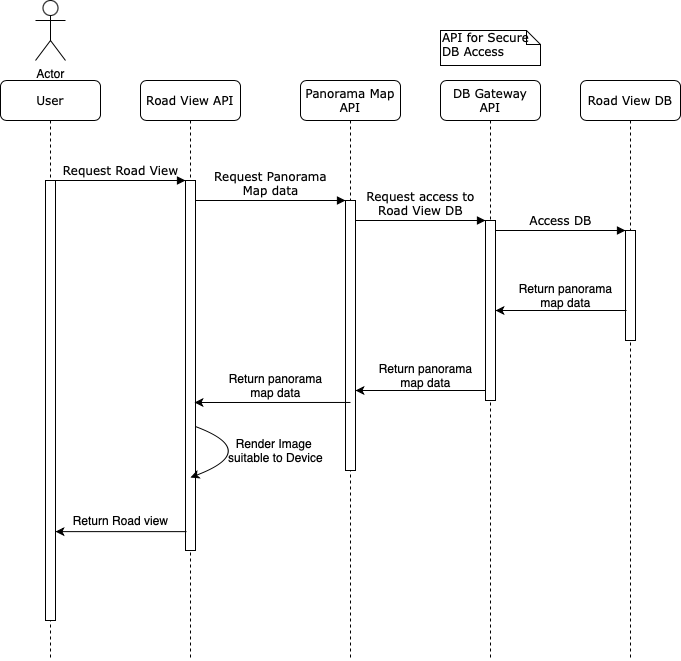

The diagram above was exported from draw.io. Its source (the exported page's mxGraphModel, read from the mxfile embedded in the PNG):
<mxGraphModel dx="1186" dy="770" grid="1" gridSize="10" guides="1" tooltips="1" connect="1" arrows="1" fold="1" page="1" pageScale="1" pageWidth="1100" pageHeight="850" background="#ffffff" math="0" shadow="0">
  <root>
    <mxCell id="0" />
    <mxCell id="1" parent="0" />
    <mxCell id="7baba1c4bc27f4b0-2" value="Road View API" style="shape=umlLifeline;perimeter=lifelinePerimeter;whiteSpace=wrap;html=1;container=1;collapsible=0;recursiveResize=0;outlineConnect=0;rounded=1;shadow=0;comic=0;labelBackgroundColor=none;strokeWidth=1;fontFamily=Verdana;fontSize=12;align=center;" parent="1" vertex="1">
      <mxGeometry x="240" y="80" width="100" height="580" as="geometry" />
    </mxCell>
    <mxCell id="7baba1c4bc27f4b0-10" value="" style="html=1;points=[];perimeter=orthogonalPerimeter;rounded=0;shadow=0;comic=0;labelBackgroundColor=none;strokeWidth=1;fontFamily=Verdana;fontSize=12;align=center;" parent="7baba1c4bc27f4b0-2" vertex="1">
      <mxGeometry x="45" y="100" width="10" height="370" as="geometry" />
    </mxCell>
    <mxCell id="76Vzn0HmjgppCdCmD_BB-12" value="" style="curved=1;endArrow=classic;html=1;exitX=1;exitY=0.665;exitDx=0;exitDy=0;exitPerimeter=0;" parent="7baba1c4bc27f4b0-2" source="7baba1c4bc27f4b0-10" edge="1">
      <mxGeometry width="50" height="50" relative="1" as="geometry">
        <mxPoint x="280" y="330" as="sourcePoint" />
        <mxPoint x="50" y="397" as="targetPoint" />
        <Array as="points">
          <mxPoint x="120" y="370" />
        </Array>
      </mxGeometry>
    </mxCell>
    <mxCell id="7baba1c4bc27f4b0-3" value="Panorama Map API" style="shape=umlLifeline;perimeter=lifelinePerimeter;whiteSpace=wrap;html=1;container=1;collapsible=0;recursiveResize=0;outlineConnect=0;rounded=1;shadow=0;comic=0;labelBackgroundColor=none;strokeWidth=1;fontFamily=Verdana;fontSize=12;align=center;" parent="1" vertex="1">
      <mxGeometry x="400" y="80" width="100" height="580" as="geometry" />
    </mxCell>
    <mxCell id="7baba1c4bc27f4b0-13" value="" style="html=1;points=[];perimeter=orthogonalPerimeter;rounded=0;shadow=0;comic=0;labelBackgroundColor=none;strokeWidth=1;fontFamily=Verdana;fontSize=12;align=center;" parent="7baba1c4bc27f4b0-3" vertex="1">
      <mxGeometry x="45" y="120" width="10" height="270" as="geometry" />
    </mxCell>
    <mxCell id="7baba1c4bc27f4b0-4" value="DB Gateway API" style="shape=umlLifeline;perimeter=lifelinePerimeter;whiteSpace=wrap;html=1;container=1;collapsible=0;recursiveResize=0;outlineConnect=0;rounded=1;shadow=0;comic=0;labelBackgroundColor=none;strokeWidth=1;fontFamily=Verdana;fontSize=12;align=center;" parent="1" vertex="1">
      <mxGeometry x="540" y="80" width="100" height="580" as="geometry" />
    </mxCell>
    <mxCell id="7baba1c4bc27f4b0-5" value="Road View DB" style="shape=umlLifeline;perimeter=lifelinePerimeter;whiteSpace=wrap;html=1;container=1;collapsible=0;recursiveResize=0;outlineConnect=0;rounded=1;shadow=0;comic=0;labelBackgroundColor=none;strokeWidth=1;fontFamily=Verdana;fontSize=12;align=center;" parent="1" vertex="1">
      <mxGeometry x="680" y="80" width="100" height="580" as="geometry" />
    </mxCell>
    <mxCell id="7baba1c4bc27f4b0-8" value="User" style="shape=umlLifeline;perimeter=lifelinePerimeter;whiteSpace=wrap;html=1;container=1;collapsible=0;recursiveResize=0;outlineConnect=0;rounded=1;shadow=0;comic=0;labelBackgroundColor=none;strokeWidth=1;fontFamily=Verdana;fontSize=12;align=center;" parent="1" vertex="1">
      <mxGeometry x="100" y="80" width="100" height="580" as="geometry" />
    </mxCell>
    <mxCell id="7baba1c4bc27f4b0-9" value="" style="html=1;points=[];perimeter=orthogonalPerimeter;rounded=0;shadow=0;comic=0;labelBackgroundColor=none;strokeWidth=1;fontFamily=Verdana;fontSize=12;align=center;" parent="7baba1c4bc27f4b0-8" vertex="1">
      <mxGeometry x="45" y="100" width="10" height="440" as="geometry" />
    </mxCell>
    <mxCell id="7baba1c4bc27f4b0-16" value="" style="html=1;points=[];perimeter=orthogonalPerimeter;rounded=0;shadow=0;comic=0;labelBackgroundColor=none;strokeWidth=1;fontFamily=Verdana;fontSize=12;align=center;" parent="1" vertex="1">
      <mxGeometry x="585" y="220" width="10" height="180" as="geometry" />
    </mxCell>
    <mxCell id="7baba1c4bc27f4b0-17" value="Request access to &lt;br&gt;Road View DB" style="html=1;verticalAlign=bottom;endArrow=block;labelBackgroundColor=none;fontFamily=Verdana;fontSize=12;edgeStyle=elbowEdgeStyle;elbow=vertical;" parent="1" source="7baba1c4bc27f4b0-13" target="7baba1c4bc27f4b0-16" edge="1">
      <mxGeometry relative="1" as="geometry">
        <mxPoint x="510" y="220" as="sourcePoint" />
        <Array as="points">
          <mxPoint x="460" y="220" />
        </Array>
      </mxGeometry>
    </mxCell>
    <mxCell id="7baba1c4bc27f4b0-19" value="" style="html=1;points=[];perimeter=orthogonalPerimeter;rounded=0;shadow=0;comic=0;labelBackgroundColor=none;strokeWidth=1;fontFamily=Verdana;fontSize=12;align=center;" parent="1" vertex="1">
      <mxGeometry x="725" y="230" width="10" height="110" as="geometry" />
    </mxCell>
    <mxCell id="7baba1c4bc27f4b0-20" value="Access DB" style="html=1;verticalAlign=bottom;endArrow=block;entryX=0;entryY=0;labelBackgroundColor=none;fontFamily=Verdana;fontSize=12;edgeStyle=elbowEdgeStyle;elbow=vertical;" parent="1" source="7baba1c4bc27f4b0-16" target="7baba1c4bc27f4b0-19" edge="1">
      <mxGeometry relative="1" as="geometry">
        <mxPoint x="650" y="230" as="sourcePoint" />
      </mxGeometry>
    </mxCell>
    <mxCell id="7baba1c4bc27f4b0-11" value="Request Road View" style="html=1;verticalAlign=bottom;endArrow=block;entryX=0;entryY=0;labelBackgroundColor=none;fontFamily=Verdana;fontSize=12;edgeStyle=elbowEdgeStyle;elbow=vertical;" parent="1" source="7baba1c4bc27f4b0-9" target="7baba1c4bc27f4b0-10" edge="1">
      <mxGeometry relative="1" as="geometry">
        <mxPoint x="220" y="190" as="sourcePoint" />
      </mxGeometry>
    </mxCell>
    <mxCell id="7baba1c4bc27f4b0-14" value="Request Panorama&lt;br&gt;Map data" style="html=1;verticalAlign=bottom;endArrow=block;entryX=0;entryY=0;labelBackgroundColor=none;fontFamily=Verdana;fontSize=12;edgeStyle=elbowEdgeStyle;elbow=vertical;" parent="1" source="7baba1c4bc27f4b0-10" target="7baba1c4bc27f4b0-13" edge="1">
      <mxGeometry relative="1" as="geometry">
        <mxPoint x="370" y="200" as="sourcePoint" />
      </mxGeometry>
    </mxCell>
    <mxCell id="76Vzn0HmjgppCdCmD_BB-1" value="Actor" style="shape=umlActor;verticalLabelPosition=bottom;verticalAlign=top;html=1;" parent="1" vertex="1">
      <mxGeometry x="135" width="30" height="60" as="geometry" />
    </mxCell>
    <mxCell id="76Vzn0HmjgppCdCmD_BB-2" value="" style="endArrow=classic;html=1;" parent="1" target="7baba1c4bc27f4b0-16" edge="1">
      <mxGeometry width="50" height="50" relative="1" as="geometry">
        <mxPoint x="726" y="310" as="sourcePoint" />
        <mxPoint x="570" y="360" as="targetPoint" />
        <Array as="points">
          <mxPoint x="670" y="310" />
        </Array>
      </mxGeometry>
    </mxCell>
    <mxCell id="76Vzn0HmjgppCdCmD_BB-3" value="Return panorama&lt;br&gt;map data" style="text;html=1;align=center;verticalAlign=middle;resizable=0;points=[];autosize=1;" parent="1" vertex="1">
      <mxGeometry x="610" y="280" width="110" height="30" as="geometry" />
    </mxCell>
    <mxCell id="76Vzn0HmjgppCdCmD_BB-4" value="" style="endArrow=classic;html=1;" parent="1" source="7baba1c4bc27f4b0-16" target="7baba1c4bc27f4b0-13" edge="1">
      <mxGeometry width="50" height="50" relative="1" as="geometry">
        <mxPoint x="520" y="410" as="sourcePoint" />
        <mxPoint x="570" y="360" as="targetPoint" />
        <Array as="points">
          <mxPoint x="540" y="390" />
        </Array>
      </mxGeometry>
    </mxCell>
    <mxCell id="76Vzn0HmjgppCdCmD_BB-5" value="Return panorama&lt;br&gt;map data" style="text;html=1;align=center;verticalAlign=middle;resizable=0;points=[];autosize=1;" parent="1" vertex="1">
      <mxGeometry x="470" y="360" width="110" height="30" as="geometry" />
    </mxCell>
    <mxCell id="76Vzn0HmjgppCdCmD_BB-6" value="" style="endArrow=classic;html=1;exitX=0.5;exitY=0.748;exitDx=0;exitDy=0;exitPerimeter=0;entryX=0.9;entryY=0.6;entryDx=0;entryDy=0;entryPerimeter=0;" parent="1" source="7baba1c4bc27f4b0-13" target="7baba1c4bc27f4b0-10" edge="1">
      <mxGeometry width="50" height="50" relative="1" as="geometry">
        <mxPoint x="520" y="400" as="sourcePoint" />
        <mxPoint x="570" y="350" as="targetPoint" />
        <Array as="points" />
      </mxGeometry>
    </mxCell>
    <mxCell id="76Vzn0HmjgppCdCmD_BB-7" value="Return panorama&lt;br&gt;map data" style="text;html=1;align=center;verticalAlign=middle;resizable=0;points=[];autosize=1;" parent="1" vertex="1">
      <mxGeometry x="320" y="370" width="110" height="30" as="geometry" />
    </mxCell>
    <mxCell id="76Vzn0HmjgppCdCmD_BB-8" value="" style="endArrow=classic;html=1;exitX=0.1;exitY=0.949;exitDx=0;exitDy=0;exitPerimeter=0;" parent="1" source="7baba1c4bc27f4b0-10" target="7baba1c4bc27f4b0-9" edge="1">
      <mxGeometry width="50" height="50" relative="1" as="geometry">
        <mxPoint x="520" y="400" as="sourcePoint" />
        <mxPoint x="570" y="350" as="targetPoint" />
      </mxGeometry>
    </mxCell>
    <mxCell id="76Vzn0HmjgppCdCmD_BB-9" value="Return Road view" style="text;html=1;align=center;verticalAlign=middle;resizable=0;points=[];autosize=1;" parent="1" vertex="1">
      <mxGeometry x="165" y="510" width="110" height="20" as="geometry" />
    </mxCell>
    <mxCell id="76Vzn0HmjgppCdCmD_BB-10" value="API for Secure DB Access" style="shape=note;whiteSpace=wrap;html=1;size=14;verticalAlign=top;align=left;spacingTop=-6;rounded=0;shadow=0;comic=0;labelBackgroundColor=none;strokeWidth=1;fontFamily=Verdana;fontSize=12" parent="1" vertex="1">
      <mxGeometry x="540" y="30" width="100" height="35" as="geometry" />
    </mxCell>
    <mxCell id="76Vzn0HmjgppCdCmD_BB-13" value="Render Image &lt;br&gt;suitable to Device" style="text;html=1;align=center;verticalAlign=middle;resizable=0;points=[];autosize=1;" parent="1" vertex="1">
      <mxGeometry x="320" y="435" width="110" height="30" as="geometry" />
    </mxCell>
  </root>
</mxGraphModel>